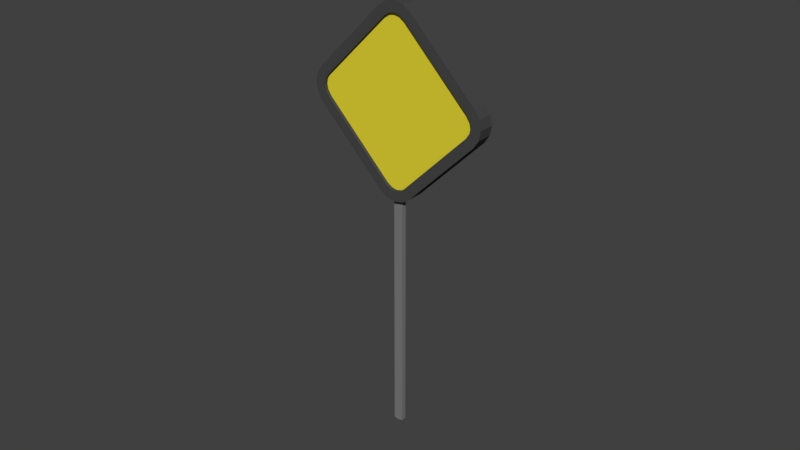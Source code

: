 # Source: sign4.blend  (saved by Blender 2.78.0; exported with 4.5.12 LTS)
import bpy
from mathutils import Matrix  # noqa: F401  (used for matrix-valued properties, if any)

bpy.ops.wm.read_factory_settings(use_empty=True)
scene = bpy.context.scene
scene.name = 'Scene'

# ---- collections
col_collection_1 = bpy.data.collections.new('Collection 1'); scene.collection.children.link(col_collection_1)

# ---- materials (node trees are filled in below, after node groups)
mat_material_001 = bpy.data.materials.new('Material.001')
mat_material_001.alpha_threshold = 0.0
mat_material_001.use_transparent_shadow = False
mat_material_001.diffuse_color = (0.06372, 0.06372, 0.06372, 1.0)
mat_material_001.roughness = 0.5
mat_material_002 = bpy.data.materials.new('Material.002')
mat_material_002.alpha_threshold = 0.0
mat_material_002.use_transparent_shadow = False
mat_material_002.diffuse_color = (0.8, 0.6878, 0.03708, 1.0)
mat_material_002.roughness = 0.5
mat_material_003 = bpy.data.materials.new('Material.003')
mat_material_003.alpha_threshold = 0.0
mat_material_003.use_transparent_shadow = False
mat_material_003.diffuse_color = (0.2019, 0.2019, 0.2019, 1.0)
mat_material_003.roughness = 0.5

# ---- material node trees

# ---- world
world_world = bpy.data.worlds.new('World'); scene.world = world_world
world_world.color = (0.05088, 0.05088, 0.05088)
world_world.use_sun_shadow = False
world_world.sun_shadow_jitter_overblur = 0.0
world_world.cycles.sampling_method = 'MANUAL'

# ---- meshes
me_cube = bpy.data.meshes.new('Cube')
me_cube.from_pydata([(-4.142, -1.0, 2.635), (-3.932, -1.0, 2.425), (-4.125, -1.0, 2.547), (-4.083, -1.0, 2.484), (-4.02, -1.0, 2.443), (-3.932, -1.0, 4.142), (-4.142, -1.0, 3.932), (-4.02, -1.0, 4.125), (-4.083, -1.0, 4.083), (-4.125, -1.0, 4.02), (-3.932, 1.0, 2.425), (-4.142, 1.0, 2.635), (-4.02, 1.0, 2.443), (-4.083, 1.0, 2.484), (-4.125, 1.0, 2.547), (-4.142, 1.0, 3.932), (-3.932, 1.0, 4.142), (-4.125, 1.0, 4.02), (-4.083, 1.0, 4.083), (-4.02, 1.0, 4.125), (-2.635, -1.0, 2.425), (-2.425, -1.0, 2.635), (-2.547, -1.0, 2.443), (-2.484, -1.0, 2.484), (-2.443, -1.0, 2.547), (-2.425, -1.0, 3.932), (-2.635, -1.0, 4.142), (-2.443, -1.0, 4.02), (-2.484, -1.0, 4.083), (-2.547, -1.0, 4.125), (-2.425, 1.0, 2.635), (-2.635, 1.0, 2.425), (-2.443, 1.0, 2.547), (-2.484, 1.0, 2.484), (-2.547, 1.0, 2.443), (-2.635, 1.0, 4.142), (-2.425, 1.0, 3.932), (-2.547, 1.0, 4.125), (-2.484, 1.0, 4.083), (-2.443, 1.0, 4.02), (-2.492, 0.3333, 2.309), (-2.492, -0.3333, 2.309), (-2.382, 0.3333, 2.382), (-2.382, -0.3333, 2.382), (-2.309, 0.3333, 2.492), (-2.309, -0.3333, 2.492), (-2.346, -0.3333, 2.437), (-2.346, 0.3333, 2.437), (-2.437, -0.3333, 2.346), (-2.437, 0.3333, 2.346), (0.006049, 0.3333, -0.006049), (0.006049, -0.3333, -0.006049), (-0.04864, -0.3333, -0.04259), (-0.04864, 0.3333, -0.04259), (0.04259, -0.3333, 0.04864), (0.04259, 0.3333, 0.04864), (-4.075, 1.0, 2.309), (-3.946, 1.0, 2.284), (-3.946, -1.0, 2.284), (-4.075, -1.0, 2.309), (-4.185, 1.0, 2.382), (-4.185, -1.0, 2.382), (-4.258, 1.0, 2.492), (-4.258, -1.0, 2.492), (-4.284, 1.0, 2.621), (-4.284, -1.0, 2.621), (-4.075, -1.0, 4.258), (-3.946, -1.0, 4.284), (-3.946, 1.0, 4.284), (-4.075, 1.0, 4.258), (-4.185, -1.0, 4.185), (-4.185, 1.0, 4.185), (-4.258, -1.0, 4.075), (-4.258, 1.0, 4.075), (-4.284, -1.0, 3.946), (-4.284, 1.0, 3.946), (-2.492, -1.0, 2.309), (-2.621, -1.0, 2.284), (-2.621, 1.0, 2.284), (-2.492, 1.0, 2.309), (-2.382, -1.0, 2.382), (-2.382, 1.0, 2.382), (-2.309, -1.0, 2.492), (-2.309, 1.0, 2.492), (-2.284, -1.0, 2.621), (-2.284, 1.0, 2.621), (-2.492, 1.0, 4.258), (-2.621, 1.0, 4.284), (-2.621, -1.0, 4.284), (-2.492, -1.0, 4.258), (-2.382, 1.0, 4.185), (-2.382, -1.0, 4.185), (-2.309, 1.0, 4.075), (-2.309, -1.0, 4.075), (-2.284, 1.0, 3.946), (-2.284, -1.0, 3.946), (-2.635, -0.5813, 2.425), (-2.547, -0.5813, 2.443), (-2.484, -0.5813, 2.484), (-2.443, -0.5813, 2.547), (-2.425, -0.5813, 2.635), (-2.425, -0.5813, 3.932), (-2.443, -0.5813, 4.02), (-2.484, -0.5813, 4.083), (-2.547, -0.5813, 4.125), (-2.635, -0.5813, 4.142), (-3.932, -0.5813, 4.142), (-4.02, -0.5813, 4.125), (-4.083, -0.5813, 4.083), (-4.125, -0.5813, 4.02), (-4.142, -0.5813, 3.932), (-4.142, -0.5813, 2.635), (-4.125, -0.5813, 2.547), (-4.083, -0.5813, 2.484), (-4.02, -0.5813, 2.443), (-3.932, -0.5813, 2.425), (-3.932, 0.5813, 2.425), (-4.02, 0.5813, 2.443), (-4.083, 0.5813, 2.484), (-4.125, 0.5813, 2.547), (-4.142, 0.5813, 2.635), (-4.142, 0.5813, 3.932), (-4.125, 0.5813, 4.02), (-4.083, 0.5813, 4.083), (-4.02, 0.5813, 4.125), (-3.932, 0.5813, 4.142), (-2.635, 0.5813, 4.142), (-2.547, 0.5813, 4.125), (-2.484, 0.5813, 4.083), (-2.443, 0.5813, 4.02), (-2.425, 0.5813, 3.932), (-2.425, 0.5813, 2.635), (-2.443, 0.5813, 2.547), (-2.484, 0.5813, 2.484), (-2.547, 0.5813, 2.443), (-2.635, 0.5813, 2.425)], [], [(85, 94, 95, 84), (87, 68, 67, 88), (65, 74, 75, 64), (57, 58, 59, 56), (56, 59, 61, 60), (60, 61, 63, 62), (62, 63, 65, 64), (67, 68, 69, 66), (66, 69, 71, 70), (70, 71, 73, 72), (72, 73, 75, 74), (77, 78, 79, 40, 41, 76), (40, 79, 81, 42, 49), (42, 81, 83, 44, 47), (82, 45, 44, 83, 85, 84), (87, 88, 89, 86), (86, 89, 91, 90), (90, 91, 93, 92), (92, 93, 95, 94), (57, 78, 77, 58), (80, 43, 46, 45, 82), (46, 47, 44, 45), (76, 41, 48, 43, 80), (46, 43, 51, 54), (41, 40, 49, 48), (48, 49, 53, 52), (52, 53, 50, 51), (51, 50, 55, 54), (43, 48, 52, 51), (47, 46, 54, 55), (42, 47, 55, 50), (49, 42, 50, 53), (12, 10, 57, 56), (1, 4, 59, 58), (13, 12, 56, 60), (4, 3, 61, 59), (14, 13, 60, 62), (3, 2, 63, 61), (11, 14, 62, 64), (2, 0, 65, 63), (7, 5, 67, 66), (16, 19, 69, 68), (8, 7, 66, 70), (19, 18, 71, 69), (9, 8, 70, 72), (18, 17, 73, 71), (6, 9, 72, 74), (17, 15, 75, 73), (22, 20, 77, 76), (31, 34, 79, 78), (23, 22, 76, 80), (34, 33, 81, 79), (24, 23, 80, 82), (33, 32, 83, 81), (21, 24, 82, 84), (32, 30, 85, 83), (37, 35, 87, 86), (26, 29, 89, 88), (38, 37, 86, 90), (29, 28, 91, 89), (39, 38, 90, 92), (28, 27, 93, 91), (36, 39, 92, 94), (27, 25, 95, 93), (10, 31, 78, 57), (20, 1, 58, 77), (0, 6, 74, 65), (15, 11, 64, 75), (25, 21, 84, 95), (5, 26, 88, 67), (35, 16, 68, 87), (30, 36, 94, 85), (96, 97, 98, 99, 100, 101, 102, 103, 104, 105, 106, 107, 108, 109, 110, 111, 112, 113, 114, 115), (22, 97, 96, 20), (23, 98, 97, 22), (24, 99, 98, 23), (21, 100, 99, 24), (25, 101, 100, 21), (27, 102, 101, 25), (28, 103, 102, 27), (29, 104, 103, 28), (26, 105, 104, 29), (5, 106, 105, 26), (7, 107, 106, 5), (8, 108, 107, 7), (9, 109, 108, 8), (6, 110, 109, 9), (0, 111, 110, 6), (2, 112, 111, 0), (3, 113, 112, 2), (4, 114, 113, 3), (1, 115, 114, 4), (20, 96, 115, 1), (116, 117, 118, 119, 120, 121, 122, 123, 124, 125, 126, 127, 128, 129, 130, 131, 132, 133, 134, 135), (12, 117, 116, 10), (13, 118, 117, 12), (14, 119, 118, 13), (11, 120, 119, 14), (15, 121, 120, 11), (17, 122, 121, 15), (18, 123, 122, 17), (19, 124, 123, 18), (16, 125, 124, 19), (35, 126, 125, 16), (37, 127, 126, 35), (38, 128, 127, 37), (39, 129, 128, 38), (36, 130, 129, 39), (30, 131, 130, 36), (32, 132, 131, 30), (33, 133, 132, 32), (34, 134, 133, 33), (31, 135, 134, 34), (10, 116, 135, 31)])
me_cube.polygons.foreach_set('material_index', [0, 0, 0, 0, 0, 0, 0, 0, 0, 0, 0, 0, 0, 0, 0, 0, 0, 0, 0, 0, 0, 0, 0, 2, 0, 2, 2, 2, 2, 2, 2, 2, 0, 0, 0, 0, 0, 0, 0, 0, 0, 0, 0, 0, 0, 0, 0, 0, 0, 0, 0, 0, 0, 0, 0, 0, 0, 0, 0, 0, 0, 0, 0, 0, 0, 0, 0, 0, 0, 0, 0, 0, 1, 0, 0, 0, 0, 0, 0, 0, 0, 0, 0, 0, 0, 0, 0, 0, 0, 0, 0, 0, 0, 1, 0, 0, 0, 0, 0, 0, 0, 0, 0, 0, 0, 0, 0, 0, 0, 0, 0, 0, 0, 0])
me_cube.materials.append(mat_material_001)
me_cube.materials.append(mat_material_002)
me_cube.materials.append(mat_material_003)
me_cube.use_remesh_preserve_volume = False
me_cube.use_remesh_preserve_attributes = False
me_cube.use_mirror_vertex_groups = False
me_cube.update()

# ---- objects
ob_cube = bpy.data.objects.new('Cube', me_cube)

# ---- transforms, parenting, visibility, modifiers, constraints
ob_cube.location = (0.0, 0.0, 0.0)
ob_cube.rotation_euler = (0.0, 0.7854, 0.0)
ob_cube.scale = (0.683, 0.07359, 0.683)
ob_cube.lineart.crease_threshold = 0.0

# ---- collection membership
col_collection_1.objects.link(ob_cube)

# ---- scene / render settings (as saved in the file)
scene.frame_start = 1; scene.frame_end = 250; scene.frame_set(1)
scene.render.engine = 'BLENDER_EEVEE_NEXT'
scene.render.resolution_percentage = 50
scene.render.dither_intensity = 0.0
scene.cycles.use_denoising = False
scene.cycles.samples = 128
scene.cycles.sampling_pattern = 'TABULATED_SOBOL'
scene.cycles.light_sampling_threshold = 0.0
scene.cycles.use_adaptive_sampling = False
scene.cycles.use_light_tree = False
scene.cycles.blur_glossy = 0.0
scene.cycles.sample_clamp_indirect = 0.0
scene.view_settings.view_transform = 'Standard'
bpy.context.view_layer.update()

# ---- added for rendering (the .blend has no active camera and no usable light): camera, sun
cam_auto = bpy.data.cameras.new('AutoCamera')
cam_auto.lens = 50.0
cam_auto.sensor_width = 36.0
cam_auto.clip_end = 1000.0
ob_auto_camera = bpy.data.objects.new('AutoCamera', cam_auto)
scene.collection.objects.link(ob_auto_camera)
ob_auto_camera.location = (5.46959, -6.56351, 6.42396)
ob_auto_camera.rotation_euler = (1.09748, -7.21219e-08, 0.694738)
scene.camera = ob_auto_camera
light_auto_sun = bpy.data.lights.new('AutoSun', 'SUN')
light_auto_sun.energy = 3.0
light_auto_sun.angle = 0.0523599
ob_auto_sun = bpy.data.objects.new('AutoSun', light_auto_sun)
scene.collection.objects.link(ob_auto_sun)
ob_auto_sun.rotation_euler = (0.872665, 0.174533, 0.523599)
bpy.context.view_layer.update()
